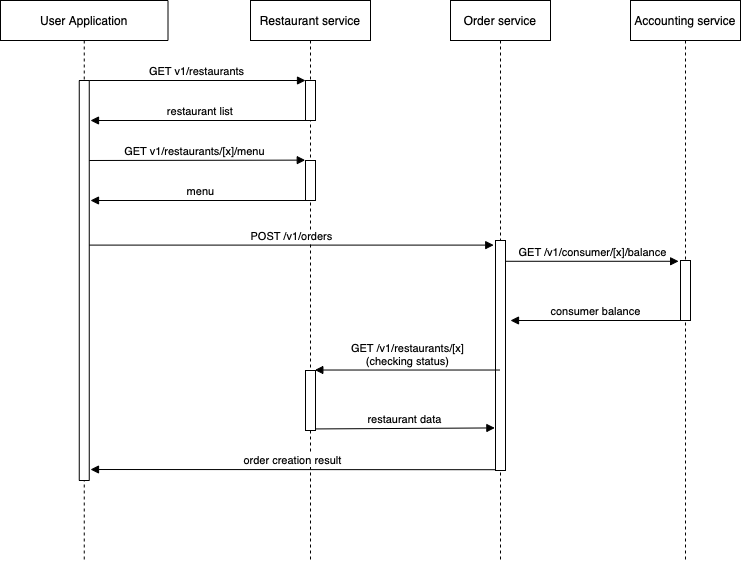

The diagram above was exported from draw.io. Its source (the exported page's mxGraphModel, read from the mxfile embedded in the PNG):
<mxGraphModel dx="760" dy="661" grid="1" gridSize="10" guides="1" tooltips="1" connect="1" arrows="1" fold="1" page="1" pageScale="1" pageWidth="850" pageHeight="1100" background="#ffffff" math="0" shadow="0">
  <root>
    <mxCell id="0" />
    <mxCell id="1" parent="0" />
    <mxCell id="uQasox73V1kUc534GXcm-25" value="restaurant data" style="html=1;verticalAlign=bottom;endArrow=block;rounded=0;exitX=0.933;exitY=0.974;exitDx=0;exitDy=0;exitPerimeter=0;entryX=-0.064;entryY=0.815;entryDx=0;entryDy=0;entryPerimeter=0;" edge="1" parent="1" source="uQasox73V1kUc534GXcm-22" target="uQasox73V1kUc534GXcm-11">
      <mxGeometry width="80" relative="1" as="geometry">
        <mxPoint x="430" y="549" as="sourcePoint" />
        <mxPoint x="610" y="510" as="targetPoint" />
      </mxGeometry>
    </mxCell>
    <mxCell id="uQasox73V1kUc534GXcm-7" value="GET v1/restaurants/[x]/menu" style="html=1;verticalAlign=bottom;endArrow=block;rounded=0;entryX=-0.025;entryY=-0.009;entryDx=0;entryDy=0;entryPerimeter=0;" edge="1" parent="1" target="uQasox73V1kUc534GXcm-3">
      <mxGeometry width="80" relative="1" as="geometry">
        <mxPoint x="204" y="240" as="sourcePoint" />
        <mxPoint x="390" y="240" as="targetPoint" />
      </mxGeometry>
    </mxCell>
    <mxCell id="3nuBFxr9cyL0pnOWT2aG-1" value="User Application" style="shape=umlLifeline;perimeter=lifelinePerimeter;container=1;collapsible=0;recursiveResize=0;rounded=0;shadow=0;strokeWidth=1;" parent="1" vertex="1">
      <mxGeometry x="120" y="80" width="167.5" height="560" as="geometry" />
    </mxCell>
    <mxCell id="3nuBFxr9cyL0pnOWT2aG-2" value="" style="points=[];perimeter=orthogonalPerimeter;rounded=0;shadow=0;strokeWidth=1;" parent="3nuBFxr9cyL0pnOWT2aG-1" vertex="1">
      <mxGeometry x="78.75" y="80" width="10" height="400" as="geometry" />
    </mxCell>
    <mxCell id="3nuBFxr9cyL0pnOWT2aG-5" value="Restaurant service" style="shape=umlLifeline;perimeter=lifelinePerimeter;container=1;collapsible=0;recursiveResize=0;rounded=0;shadow=0;strokeWidth=1;" parent="1" vertex="1">
      <mxGeometry x="370" y="80" width="120" height="560" as="geometry" />
    </mxCell>
    <mxCell id="3nuBFxr9cyL0pnOWT2aG-6" value="" style="points=[];perimeter=orthogonalPerimeter;rounded=0;shadow=0;strokeWidth=1;" parent="3nuBFxr9cyL0pnOWT2aG-5" vertex="1">
      <mxGeometry x="55" y="80" width="10" height="40" as="geometry" />
    </mxCell>
    <mxCell id="uQasox73V1kUc534GXcm-3" value="" style="points=[];perimeter=orthogonalPerimeter;rounded=0;shadow=0;strokeWidth=1;" vertex="1" parent="3nuBFxr9cyL0pnOWT2aG-5">
      <mxGeometry x="55" y="160" width="10" height="40" as="geometry" />
    </mxCell>
    <mxCell id="uQasox73V1kUc534GXcm-22" value="" style="points=[];perimeter=orthogonalPerimeter;rounded=0;shadow=0;strokeWidth=1;" vertex="1" parent="3nuBFxr9cyL0pnOWT2aG-5">
      <mxGeometry x="55" y="370" width="10" height="60" as="geometry" />
    </mxCell>
    <mxCell id="3nuBFxr9cyL0pnOWT2aG-8" value="GET v1/restaurants" style="verticalAlign=bottom;endArrow=block;entryX=0;entryY=0;shadow=0;strokeWidth=1;" parent="1" source="3nuBFxr9cyL0pnOWT2aG-2" target="3nuBFxr9cyL0pnOWT2aG-6" edge="1">
      <mxGeometry relative="1" as="geometry">
        <mxPoint x="275" y="160" as="sourcePoint" />
      </mxGeometry>
    </mxCell>
    <mxCell id="3nuBFxr9cyL0pnOWT2aG-9" value="restaurant list" style="verticalAlign=bottom;endArrow=block;shadow=0;strokeWidth=1;" parent="1" edge="1">
      <mxGeometry relative="1" as="geometry">
        <mxPoint x="430" y="200" as="sourcePoint" />
        <mxPoint x="210" y="200" as="targetPoint" />
      </mxGeometry>
    </mxCell>
    <mxCell id="uQasox73V1kUc534GXcm-8" value="menu" style="html=1;verticalAlign=bottom;endArrow=block;rounded=0;startArrow=none;" edge="1" parent="1" source="3nuBFxr9cyL0pnOWT2aG-5">
      <mxGeometry width="80" relative="1" as="geometry">
        <mxPoint x="390" y="280" as="sourcePoint" />
        <mxPoint x="210" y="280" as="targetPoint" />
      </mxGeometry>
    </mxCell>
    <mxCell id="uQasox73V1kUc534GXcm-10" value="Order service" style="shape=umlLifeline;perimeter=lifelinePerimeter;whiteSpace=wrap;html=1;container=1;collapsible=0;recursiveResize=0;outlineConnect=0;" vertex="1" parent="1">
      <mxGeometry x="570" y="80" width="100" height="560" as="geometry" />
    </mxCell>
    <mxCell id="uQasox73V1kUc534GXcm-11" value="" style="points=[];perimeter=orthogonalPerimeter;rounded=0;shadow=0;strokeWidth=1;" vertex="1" parent="uQasox73V1kUc534GXcm-10">
      <mxGeometry x="45" y="240" width="10" height="230" as="geometry" />
    </mxCell>
    <mxCell id="uQasox73V1kUc534GXcm-17" value="Accounting service" style="shape=umlLifeline;perimeter=lifelinePerimeter;whiteSpace=wrap;html=1;container=1;collapsible=0;recursiveResize=0;outlineConnect=0;" vertex="1" parent="1">
      <mxGeometry x="750" y="80" width="110" height="560" as="geometry" />
    </mxCell>
    <mxCell id="uQasox73V1kUc534GXcm-18" value="" style="points=[];perimeter=orthogonalPerimeter;rounded=0;shadow=0;strokeWidth=1;" vertex="1" parent="uQasox73V1kUc534GXcm-17">
      <mxGeometry x="50" y="260" width="10" height="60" as="geometry" />
    </mxCell>
    <mxCell id="uQasox73V1kUc534GXcm-19" value="POST /v1/orders" style="html=1;verticalAlign=bottom;endArrow=block;rounded=0;entryX=-0.175;entryY=0.02;entryDx=0;entryDy=0;entryPerimeter=0;" edge="1" parent="1" source="3nuBFxr9cyL0pnOWT2aG-2" target="uQasox73V1kUc534GXcm-11">
      <mxGeometry width="80" relative="1" as="geometry">
        <mxPoint x="380" y="320" as="sourcePoint" />
        <mxPoint x="460" y="320" as="targetPoint" />
      </mxGeometry>
    </mxCell>
    <mxCell id="uQasox73V1kUc534GXcm-20" value="GET /v1/consumer/[x]/balance" style="html=1;verticalAlign=bottom;endArrow=block;rounded=0;entryX=-0.187;entryY=0.013;entryDx=0;entryDy=0;entryPerimeter=0;" edge="1" parent="1" source="uQasox73V1kUc534GXcm-11" target="uQasox73V1kUc534GXcm-18">
      <mxGeometry width="80" relative="1" as="geometry">
        <mxPoint x="630" y="340" as="sourcePoint" />
        <mxPoint x="700" y="340" as="targetPoint" />
      </mxGeometry>
    </mxCell>
    <mxCell id="uQasox73V1kUc534GXcm-21" value="consumer balance" style="html=1;verticalAlign=bottom;endArrow=block;rounded=0;" edge="1" parent="1">
      <mxGeometry width="80" relative="1" as="geometry">
        <mxPoint x="800" y="400" as="sourcePoint" />
        <mxPoint x="630" y="400" as="targetPoint" />
      </mxGeometry>
    </mxCell>
    <mxCell id="uQasox73V1kUc534GXcm-24" value="GET /v1/restaurants/[x]&lt;br&gt;(checking status)" style="html=1;verticalAlign=bottom;endArrow=block;rounded=0;entryX=0.933;entryY=-0.008;entryDx=0;entryDy=0;entryPerimeter=0;" edge="1" parent="1" source="uQasox73V1kUc534GXcm-10" target="uQasox73V1kUc534GXcm-22">
      <mxGeometry width="80" relative="1" as="geometry">
        <mxPoint x="500" y="540" as="sourcePoint" />
        <mxPoint x="580" y="540" as="targetPoint" />
      </mxGeometry>
    </mxCell>
    <mxCell id="uQasox73V1kUc534GXcm-26" value="order creation result" style="html=1;verticalAlign=bottom;endArrow=block;rounded=0;exitX=0.02;exitY=0.997;exitDx=0;exitDy=0;exitPerimeter=0;" edge="1" parent="1" source="uQasox73V1kUc534GXcm-11">
      <mxGeometry width="80" relative="1" as="geometry">
        <mxPoint x="290" y="540" as="sourcePoint" />
        <mxPoint x="210" y="549" as="targetPoint" />
      </mxGeometry>
    </mxCell>
  </root>
</mxGraphModel>